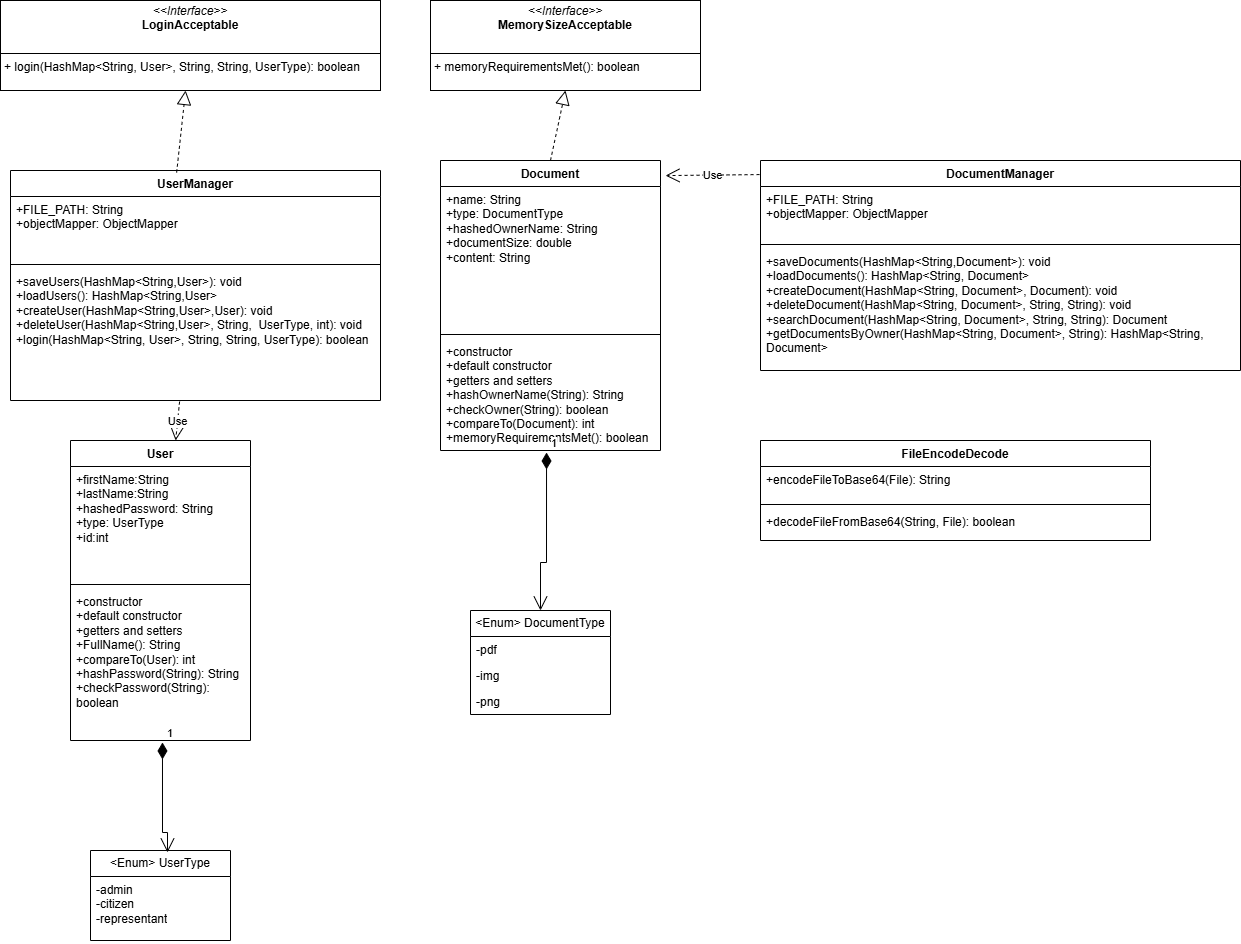

The diagram above was exported from draw.io. Its source (the exported page's mxGraphModel, read from the mxfile embedded in the PNG):
<mxGraphModel dx="2374" dy="746" grid="1" gridSize="10" guides="1" tooltips="1" connect="1" arrows="1" fold="1" page="1" pageScale="1" pageWidth="827" pageHeight="1169" background="#ffffff" math="0" shadow="0">
  <root>
    <mxCell id="0" />
    <mxCell id="1" parent="0" />
    <mxCell id="Dq0gkgp8AWoj4ZsSyKIR-10" value="User" style="swimlane;fontStyle=1;align=center;verticalAlign=top;childLayout=stackLayout;horizontal=1;startSize=26;horizontalStack=0;resizeParent=1;resizeParentMax=0;resizeLast=0;collapsible=1;marginBottom=0;whiteSpace=wrap;html=1;" vertex="1" parent="1">
      <mxGeometry x="-690" y="560" width="180" height="300" as="geometry" />
    </mxCell>
    <mxCell id="Dq0gkgp8AWoj4ZsSyKIR-11" value="+firstName:String&amp;nbsp;&lt;div&gt;+lastName:String&lt;/div&gt;&lt;div&gt;+hashedPassword: String&lt;/div&gt;&lt;div&gt;+type: UserType&lt;/div&gt;&lt;div&gt;+id:int&lt;/div&gt;" style="text;strokeColor=none;fillColor=none;align=left;verticalAlign=top;spacingLeft=4;spacingRight=4;overflow=hidden;rotatable=0;points=[[0,0.5],[1,0.5]];portConstraint=eastwest;whiteSpace=wrap;html=1;" vertex="1" parent="Dq0gkgp8AWoj4ZsSyKIR-10">
      <mxGeometry y="26" width="180" height="114" as="geometry" />
    </mxCell>
    <mxCell id="Dq0gkgp8AWoj4ZsSyKIR-12" value="" style="line;strokeWidth=1;fillColor=none;align=left;verticalAlign=middle;spacingTop=-1;spacingLeft=3;spacingRight=3;rotatable=0;labelPosition=right;points=[];portConstraint=eastwest;strokeColor=inherit;" vertex="1" parent="Dq0gkgp8AWoj4ZsSyKIR-10">
      <mxGeometry y="140" width="180" height="8" as="geometry" />
    </mxCell>
    <mxCell id="Dq0gkgp8AWoj4ZsSyKIR-13" value="+constructor&lt;div&gt;+default constructor&lt;/div&gt;&lt;div&gt;+getters and setters&lt;/div&gt;&lt;div&gt;+FullName(): String&lt;/div&gt;&lt;div&gt;+compareTo(User): int&lt;/div&gt;&lt;div&gt;+hashPassword(String): String&lt;/div&gt;&lt;div&gt;+checkPassword(String): boolean&lt;/div&gt;" style="text;strokeColor=none;fillColor=none;align=left;verticalAlign=top;spacingLeft=4;spacingRight=4;overflow=hidden;rotatable=0;points=[[0,0.5],[1,0.5]];portConstraint=eastwest;whiteSpace=wrap;html=1;" vertex="1" parent="Dq0gkgp8AWoj4ZsSyKIR-10">
      <mxGeometry y="148" width="180" height="152" as="geometry" />
    </mxCell>
    <mxCell id="Dq0gkgp8AWoj4ZsSyKIR-14" value="UserManager" style="swimlane;fontStyle=1;align=center;verticalAlign=top;childLayout=stackLayout;horizontal=1;startSize=26;horizontalStack=0;resizeParent=1;resizeParentMax=0;resizeLast=0;collapsible=1;marginBottom=0;whiteSpace=wrap;html=1;" vertex="1" parent="1">
      <mxGeometry x="-750" y="290" width="370" height="230" as="geometry" />
    </mxCell>
    <mxCell id="Dq0gkgp8AWoj4ZsSyKIR-15" value="+FILE_PATH: String&lt;div&gt;+objectMapper: ObjectMapper&lt;/div&gt;" style="text;strokeColor=none;fillColor=none;align=left;verticalAlign=top;spacingLeft=4;spacingRight=4;overflow=hidden;rotatable=0;points=[[0,0.5],[1,0.5]];portConstraint=eastwest;whiteSpace=wrap;html=1;" vertex="1" parent="Dq0gkgp8AWoj4ZsSyKIR-14">
      <mxGeometry y="26" width="370" height="64" as="geometry" />
    </mxCell>
    <mxCell id="Dq0gkgp8AWoj4ZsSyKIR-16" value="" style="line;strokeWidth=1;fillColor=none;align=left;verticalAlign=middle;spacingTop=-1;spacingLeft=3;spacingRight=3;rotatable=0;labelPosition=right;points=[];portConstraint=eastwest;strokeColor=inherit;" vertex="1" parent="Dq0gkgp8AWoj4ZsSyKIR-14">
      <mxGeometry y="90" width="370" height="8" as="geometry" />
    </mxCell>
    <mxCell id="Dq0gkgp8AWoj4ZsSyKIR-17" value="+saveUsers(HashMap&amp;lt;String,User&amp;gt;): void&lt;div&gt;+loadUsers(): HashMap&amp;lt;String,User&amp;gt;&lt;/div&gt;&lt;div&gt;+createUser(HashMap&amp;lt;String,User&amp;gt;,User): void&lt;/div&gt;&lt;div&gt;+deleteUser(HashMap&amp;lt;String,User&amp;gt;, String,&amp;nbsp; UserType, int): void&lt;/div&gt;&lt;div&gt;+login(HashMap&amp;lt;String, User&amp;gt;, String, String, UserType): boolean&lt;/div&gt;" style="text;strokeColor=none;fillColor=none;align=left;verticalAlign=top;spacingLeft=4;spacingRight=4;overflow=hidden;rotatable=0;points=[[0,0.5],[1,0.5]];portConstraint=eastwest;whiteSpace=wrap;html=1;" vertex="1" parent="Dq0gkgp8AWoj4ZsSyKIR-14">
      <mxGeometry y="98" width="370" height="132" as="geometry" />
    </mxCell>
    <mxCell id="Dq0gkgp8AWoj4ZsSyKIR-18" value="&amp;lt;Enum&amp;gt; UserType" style="swimlane;fontStyle=0;childLayout=stackLayout;horizontal=1;startSize=26;fillColor=none;horizontalStack=0;resizeParent=1;resizeParentMax=0;resizeLast=0;collapsible=1;marginBottom=0;whiteSpace=wrap;html=1;" vertex="1" parent="1">
      <mxGeometry x="-670" y="970" width="140" height="90" as="geometry" />
    </mxCell>
    <mxCell id="Dq0gkgp8AWoj4ZsSyKIR-19" value="-admin&lt;div&gt;-citizen&lt;/div&gt;&lt;div&gt;-representant&lt;/div&gt;" style="text;strokeColor=none;fillColor=none;align=left;verticalAlign=top;spacingLeft=4;spacingRight=4;overflow=hidden;rotatable=0;points=[[0,0.5],[1,0.5]];portConstraint=eastwest;whiteSpace=wrap;html=1;" vertex="1" parent="Dq0gkgp8AWoj4ZsSyKIR-18">
      <mxGeometry y="26" width="140" height="64" as="geometry" />
    </mxCell>
    <mxCell id="Dq0gkgp8AWoj4ZsSyKIR-22" value="Document" style="swimlane;fontStyle=1;align=center;verticalAlign=top;childLayout=stackLayout;horizontal=1;startSize=26;horizontalStack=0;resizeParent=1;resizeParentMax=0;resizeLast=0;collapsible=1;marginBottom=0;whiteSpace=wrap;html=1;" vertex="1" parent="1">
      <mxGeometry x="-320" y="280" width="220" height="290" as="geometry" />
    </mxCell>
    <mxCell id="Dq0gkgp8AWoj4ZsSyKIR-23" value="+name: String&lt;div&gt;+type: DocumentType&lt;/div&gt;&lt;div&gt;+hashedOwnerName: String&lt;/div&gt;&lt;div&gt;+documentSize: double&lt;/div&gt;&lt;div&gt;+content: String&lt;/div&gt;" style="text;strokeColor=none;fillColor=none;align=left;verticalAlign=top;spacingLeft=4;spacingRight=4;overflow=hidden;rotatable=0;points=[[0,0.5],[1,0.5]];portConstraint=eastwest;whiteSpace=wrap;html=1;" vertex="1" parent="Dq0gkgp8AWoj4ZsSyKIR-22">
      <mxGeometry y="26" width="220" height="144" as="geometry" />
    </mxCell>
    <mxCell id="Dq0gkgp8AWoj4ZsSyKIR-24" value="" style="line;strokeWidth=1;fillColor=none;align=left;verticalAlign=middle;spacingTop=-1;spacingLeft=3;spacingRight=3;rotatable=0;labelPosition=right;points=[];portConstraint=eastwest;strokeColor=inherit;" vertex="1" parent="Dq0gkgp8AWoj4ZsSyKIR-22">
      <mxGeometry y="170" width="220" height="8" as="geometry" />
    </mxCell>
    <mxCell id="Dq0gkgp8AWoj4ZsSyKIR-25" value="+constructor&lt;div&gt;+default constructor&lt;/div&gt;&lt;div&gt;+getters and setters&lt;/div&gt;&lt;div&gt;+hashOwnerName(String): String&lt;/div&gt;&lt;div&gt;+checkOwner(String): boolean&lt;/div&gt;&lt;div&gt;+compareTo(Document): int&lt;/div&gt;&lt;div&gt;+memoryRequirementsMet(): boolean&lt;/div&gt;" style="text;strokeColor=none;fillColor=none;align=left;verticalAlign=top;spacingLeft=4;spacingRight=4;overflow=hidden;rotatable=0;points=[[0,0.5],[1,0.5]];portConstraint=eastwest;whiteSpace=wrap;html=1;" vertex="1" parent="Dq0gkgp8AWoj4ZsSyKIR-22">
      <mxGeometry y="178" width="220" height="112" as="geometry" />
    </mxCell>
    <mxCell id="Dq0gkgp8AWoj4ZsSyKIR-26" value="DocumentManager" style="swimlane;fontStyle=1;align=center;verticalAlign=top;childLayout=stackLayout;horizontal=1;startSize=26;horizontalStack=0;resizeParent=1;resizeParentMax=0;resizeLast=0;collapsible=1;marginBottom=0;whiteSpace=wrap;html=1;" vertex="1" parent="1">
      <mxGeometry y="280" width="480" height="210" as="geometry" />
    </mxCell>
    <mxCell id="Dq0gkgp8AWoj4ZsSyKIR-27" value="+FILE_PATH: String&lt;div&gt;+objectMapper: ObjectMapper&lt;/div&gt;&lt;div&gt;&lt;br&gt;&lt;/div&gt;" style="text;strokeColor=none;fillColor=none;align=left;verticalAlign=top;spacingLeft=4;spacingRight=4;overflow=hidden;rotatable=0;points=[[0,0.5],[1,0.5]];portConstraint=eastwest;whiteSpace=wrap;html=1;" vertex="1" parent="Dq0gkgp8AWoj4ZsSyKIR-26">
      <mxGeometry y="26" width="480" height="54" as="geometry" />
    </mxCell>
    <mxCell id="Dq0gkgp8AWoj4ZsSyKIR-28" value="" style="line;strokeWidth=1;fillColor=none;align=left;verticalAlign=middle;spacingTop=-1;spacingLeft=3;spacingRight=3;rotatable=0;labelPosition=right;points=[];portConstraint=eastwest;strokeColor=inherit;" vertex="1" parent="Dq0gkgp8AWoj4ZsSyKIR-26">
      <mxGeometry y="80" width="480" height="8" as="geometry" />
    </mxCell>
    <mxCell id="Dq0gkgp8AWoj4ZsSyKIR-29" value="+saveDocuments(HashMap&amp;lt;String,Document&amp;gt;): void&lt;div&gt;+loadDocuments(): HashMap&amp;lt;String, Document&amp;gt;&lt;/div&gt;&lt;div&gt;+createDocument(HashMap&amp;lt;String, Document&amp;gt;, Document): void&lt;/div&gt;&lt;div&gt;+deleteDocument(HashMap&amp;lt;String, Document&amp;gt;, String, String): void&lt;/div&gt;&lt;div&gt;+searchDocument(HashMap&amp;lt;String, Document&amp;gt;, String, String): Document&lt;/div&gt;&lt;div&gt;+getDocumentsByOwner(HashMap&amp;lt;String, Document&amp;gt;, String): HashMap&amp;lt;String, Document&amp;gt;&lt;/div&gt;" style="text;strokeColor=none;fillColor=none;align=left;verticalAlign=top;spacingLeft=4;spacingRight=4;overflow=hidden;rotatable=0;points=[[0,0.5],[1,0.5]];portConstraint=eastwest;whiteSpace=wrap;html=1;" vertex="1" parent="Dq0gkgp8AWoj4ZsSyKIR-26">
      <mxGeometry y="88" width="480" height="122" as="geometry" />
    </mxCell>
    <mxCell id="Dq0gkgp8AWoj4ZsSyKIR-30" value="&amp;lt;Enum&amp;gt; DocumentType" style="swimlane;fontStyle=0;childLayout=stackLayout;horizontal=1;startSize=26;fillColor=none;horizontalStack=0;resizeParent=1;resizeParentMax=0;resizeLast=0;collapsible=1;marginBottom=0;whiteSpace=wrap;html=1;" vertex="1" parent="1">
      <mxGeometry x="-290" y="730" width="140" height="104" as="geometry" />
    </mxCell>
    <mxCell id="Dq0gkgp8AWoj4ZsSyKIR-31" value="-pdf" style="text;strokeColor=none;fillColor=none;align=left;verticalAlign=top;spacingLeft=4;spacingRight=4;overflow=hidden;rotatable=0;points=[[0,0.5],[1,0.5]];portConstraint=eastwest;whiteSpace=wrap;html=1;" vertex="1" parent="Dq0gkgp8AWoj4ZsSyKIR-30">
      <mxGeometry y="26" width="140" height="26" as="geometry" />
    </mxCell>
    <mxCell id="Dq0gkgp8AWoj4ZsSyKIR-32" value="-img" style="text;strokeColor=none;fillColor=none;align=left;verticalAlign=top;spacingLeft=4;spacingRight=4;overflow=hidden;rotatable=0;points=[[0,0.5],[1,0.5]];portConstraint=eastwest;whiteSpace=wrap;html=1;" vertex="1" parent="Dq0gkgp8AWoj4ZsSyKIR-30">
      <mxGeometry y="52" width="140" height="26" as="geometry" />
    </mxCell>
    <mxCell id="Dq0gkgp8AWoj4ZsSyKIR-33" value="-png" style="text;strokeColor=none;fillColor=none;align=left;verticalAlign=top;spacingLeft=4;spacingRight=4;overflow=hidden;rotatable=0;points=[[0,0.5],[1,0.5]];portConstraint=eastwest;whiteSpace=wrap;html=1;" vertex="1" parent="Dq0gkgp8AWoj4ZsSyKIR-30">
      <mxGeometry y="78" width="140" height="26" as="geometry" />
    </mxCell>
    <mxCell id="Dq0gkgp8AWoj4ZsSyKIR-34" value="FileEncodeDecode" style="swimlane;fontStyle=1;align=center;verticalAlign=top;childLayout=stackLayout;horizontal=1;startSize=26;horizontalStack=0;resizeParent=1;resizeParentMax=0;resizeLast=0;collapsible=1;marginBottom=0;whiteSpace=wrap;html=1;" vertex="1" parent="1">
      <mxGeometry y="560" width="390" height="100" as="geometry" />
    </mxCell>
    <mxCell id="Dq0gkgp8AWoj4ZsSyKIR-35" value="+encodeFileToBase64(File): String" style="text;strokeColor=none;fillColor=none;align=left;verticalAlign=top;spacingLeft=4;spacingRight=4;overflow=hidden;rotatable=0;points=[[0,0.5],[1,0.5]];portConstraint=eastwest;whiteSpace=wrap;html=1;" vertex="1" parent="Dq0gkgp8AWoj4ZsSyKIR-34">
      <mxGeometry y="26" width="390" height="34" as="geometry" />
    </mxCell>
    <mxCell id="Dq0gkgp8AWoj4ZsSyKIR-36" value="" style="line;strokeWidth=1;fillColor=none;align=left;verticalAlign=middle;spacingTop=-1;spacingLeft=3;spacingRight=3;rotatable=0;labelPosition=right;points=[];portConstraint=eastwest;strokeColor=inherit;" vertex="1" parent="Dq0gkgp8AWoj4ZsSyKIR-34">
      <mxGeometry y="60" width="390" height="8" as="geometry" />
    </mxCell>
    <mxCell id="Dq0gkgp8AWoj4ZsSyKIR-37" value="+decodeFileFromBase64(String, File): boolean" style="text;strokeColor=none;fillColor=none;align=left;verticalAlign=top;spacingLeft=4;spacingRight=4;overflow=hidden;rotatable=0;points=[[0,0.5],[1,0.5]];portConstraint=eastwest;whiteSpace=wrap;html=1;" vertex="1" parent="Dq0gkgp8AWoj4ZsSyKIR-34">
      <mxGeometry y="68" width="390" height="32" as="geometry" />
    </mxCell>
    <mxCell id="Dq0gkgp8AWoj4ZsSyKIR-38" value="&lt;p style=&quot;margin:0px;margin-top:4px;text-align:center;&quot;&gt;&lt;i&gt;&amp;lt;&amp;lt;Interface&amp;gt;&amp;gt;&lt;/i&gt;&lt;br&gt;&lt;b&gt;LoginAcceptable&lt;/b&gt;&lt;/p&gt;&lt;p style=&quot;margin:0px;margin-left:4px;&quot;&gt;&lt;br&gt;&lt;/p&gt;&lt;hr size=&quot;1&quot; style=&quot;border-style:solid;&quot;&gt;&lt;p style=&quot;margin:0px;margin-left:4px;&quot;&gt;+ login(HashMap&amp;lt;String, User&amp;gt;, String, String, UserType): boolean&lt;br&gt;&lt;/p&gt;&lt;p style=&quot;margin:0px;margin-left:4px;&quot;&gt;&lt;br&gt;&lt;/p&gt;" style="verticalAlign=top;align=left;overflow=fill;html=1;whiteSpace=wrap;" vertex="1" parent="1">
      <mxGeometry x="-760" y="120" width="380" height="90" as="geometry" />
    </mxCell>
    <mxCell id="Dq0gkgp8AWoj4ZsSyKIR-40" value="&lt;p style=&quot;margin:0px;margin-top:4px;text-align:center;&quot;&gt;&lt;i&gt;&amp;lt;&amp;lt;Interface&amp;gt;&amp;gt;&lt;/i&gt;&lt;br&gt;&lt;b&gt;MemorySizeAcceptable&lt;/b&gt;&lt;/p&gt;&lt;p style=&quot;margin:0px;margin-left:4px;&quot;&gt;&lt;br&gt;&lt;/p&gt;&lt;hr size=&quot;1&quot; style=&quot;border-style:solid;&quot;&gt;&lt;p style=&quot;margin:0px;margin-left:4px;&quot;&gt;+ memoryRequirementsMet(): boolean&lt;br&gt;&lt;/p&gt;" style="verticalAlign=top;align=left;overflow=fill;html=1;whiteSpace=wrap;" vertex="1" parent="1">
      <mxGeometry x="-330" y="120" width="270" height="90" as="geometry" />
    </mxCell>
    <mxCell id="Dq0gkgp8AWoj4ZsSyKIR-44" value="" style="endArrow=block;dashed=1;endFill=0;endSize=12;html=1;rounded=0;exitX=0.449;exitY=0.009;exitDx=0;exitDy=0;exitPerimeter=0;" edge="1" parent="1" source="Dq0gkgp8AWoj4ZsSyKIR-14" target="Dq0gkgp8AWoj4ZsSyKIR-38">
      <mxGeometry width="160" relative="1" as="geometry">
        <mxPoint x="135" y="290" as="sourcePoint" />
        <mxPoint x="295" y="290" as="targetPoint" />
      </mxGeometry>
    </mxCell>
    <mxCell id="Dq0gkgp8AWoj4ZsSyKIR-46" value="" style="endArrow=block;dashed=1;endFill=0;endSize=12;html=1;rounded=0;exitX=0.5;exitY=0;exitDx=0;exitDy=0;entryX=0.5;entryY=1;entryDx=0;entryDy=0;" edge="1" parent="1" source="Dq0gkgp8AWoj4ZsSyKIR-22" target="Dq0gkgp8AWoj4ZsSyKIR-40">
      <mxGeometry width="160" relative="1" as="geometry">
        <mxPoint x="-180" y="400" as="sourcePoint" />
        <mxPoint x="-20" y="400" as="targetPoint" />
      </mxGeometry>
    </mxCell>
    <mxCell id="Dq0gkgp8AWoj4ZsSyKIR-47" value="1" style="endArrow=open;html=1;endSize=12;startArrow=diamondThin;startSize=14;startFill=1;edgeStyle=orthogonalEdgeStyle;align=left;verticalAlign=bottom;rounded=0;exitX=0.511;exitY=1.013;exitDx=0;exitDy=0;exitPerimeter=0;entryX=0.55;entryY=0.022;entryDx=0;entryDy=0;entryPerimeter=0;" edge="1" parent="1" source="Dq0gkgp8AWoj4ZsSyKIR-13" target="Dq0gkgp8AWoj4ZsSyKIR-18">
      <mxGeometry x="-1" y="3" relative="1" as="geometry">
        <mxPoint x="-365.03999999999996" y="943.952" as="sourcePoint" />
        <mxPoint x="-360" y="1030" as="targetPoint" />
        <Array as="points">
          <mxPoint x="-598" y="952" />
          <mxPoint x="-593" y="952" />
        </Array>
      </mxGeometry>
    </mxCell>
    <mxCell id="Dq0gkgp8AWoj4ZsSyKIR-49" value="1" style="endArrow=open;html=1;endSize=12;startArrow=diamondThin;startSize=14;startFill=1;edgeStyle=orthogonalEdgeStyle;align=left;verticalAlign=bottom;rounded=0;exitX=0.482;exitY=1.018;exitDx=0;exitDy=0;exitPerimeter=0;" edge="1" parent="1" source="Dq0gkgp8AWoj4ZsSyKIR-25">
      <mxGeometry x="-1" y="3" relative="1" as="geometry">
        <mxPoint x="-180" y="640" as="sourcePoint" />
        <mxPoint x="-220" y="730" as="targetPoint" />
        <Array as="points">
          <mxPoint x="-214" y="682" />
          <mxPoint x="-220" y="682" />
          <mxPoint x="-220" y="730" />
        </Array>
      </mxGeometry>
    </mxCell>
    <mxCell id="Dq0gkgp8AWoj4ZsSyKIR-50" value="Use" style="endArrow=open;endSize=12;dashed=1;html=1;rounded=0;exitX=0.457;exitY=1.008;exitDx=0;exitDy=0;exitPerimeter=0;" edge="1" parent="1" source="Dq0gkgp8AWoj4ZsSyKIR-17" target="Dq0gkgp8AWoj4ZsSyKIR-10">
      <mxGeometry width="160" relative="1" as="geometry">
        <mxPoint x="-180" y="420" as="sourcePoint" />
        <mxPoint x="-20" y="420" as="targetPoint" />
      </mxGeometry>
    </mxCell>
    <mxCell id="Dq0gkgp8AWoj4ZsSyKIR-51" value="Use" style="endArrow=open;endSize=12;dashed=1;html=1;rounded=0;exitX=-0.002;exitY=0.067;exitDx=0;exitDy=0;exitPerimeter=0;entryX=1.023;entryY=0.052;entryDx=0;entryDy=0;entryPerimeter=0;" edge="1" parent="1" source="Dq0gkgp8AWoj4ZsSyKIR-26" target="Dq0gkgp8AWoj4ZsSyKIR-22">
      <mxGeometry width="160" relative="1" as="geometry">
        <mxPoint x="-180" y="570" as="sourcePoint" />
        <mxPoint x="-20" y="570" as="targetPoint" />
      </mxGeometry>
    </mxCell>
  </root>
</mxGraphModel>